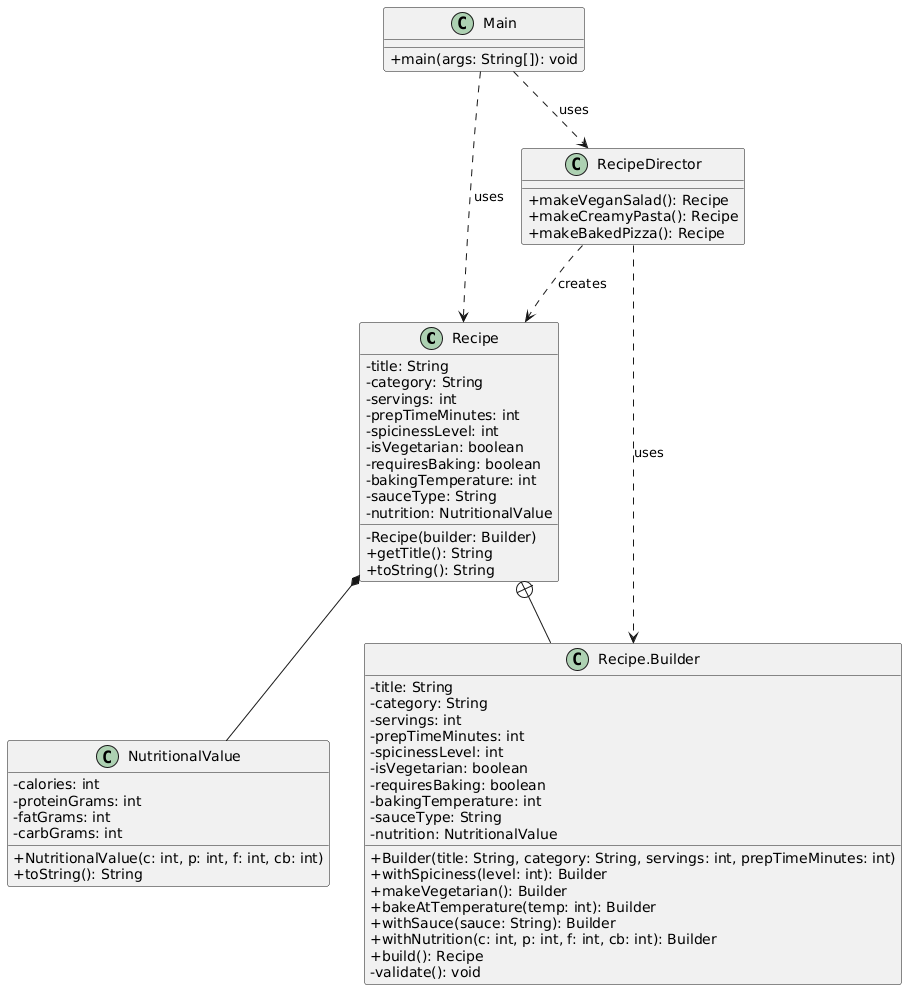

The diagram above was rendered by PlantUML. Its source (embedded in the PNG):
@startuml
skinparam classAttributeIconSize 0

class Recipe {
  - title: String
  - category: String
  - servings: int
  - prepTimeMinutes: int
  - spicinessLevel: int
  - isVegetarian: boolean
  - requiresBaking: boolean
  - bakingTemperature: int
  - sauceType: String
  - nutrition: NutritionalValue
  - Recipe(builder: Builder)
  + getTitle(): String
  + toString(): String
}

class NutritionalValue {
  - calories: int
  - proteinGrams: int
  - fatGrams: int
  - carbGrams: int
  + NutritionalValue(c: int, p: int, f: int, cb: int)
  + toString(): String
}

class "Recipe.Builder" as Builder {
  - title: String
  - category: String
  - servings: int
  - prepTimeMinutes: int
  - spicinessLevel: int
  - isVegetarian: boolean
  - requiresBaking: boolean
  - bakingTemperature: int
  - sauceType: String
  - nutrition: NutritionalValue
  + Builder(title: String, category: String, servings: int, prepTimeMinutes: int)
  + withSpiciness(level: int): Builder
  + makeVegetarian(): Builder
  + bakeAtTemperature(temp: int): Builder
  + withSauce(sauce: String): Builder
  + withNutrition(c: int, p: int, f: int, cb: int): Builder
  + build(): Recipe
  - validate(): void
}

class RecipeDirector {
  + makeVeganSalad(): Recipe
  + makeCreamyPasta(): Recipe
  + makeBakedPizza(): Recipe
}

class Main {
  + main(args: String[]): void
}

Recipe +-- Builder
Recipe *-- NutritionalValue
RecipeDirector ..> Builder : uses
RecipeDirector ..> Recipe : creates
Main ..> RecipeDirector : uses
Main ..> Recipe : uses
@enduml